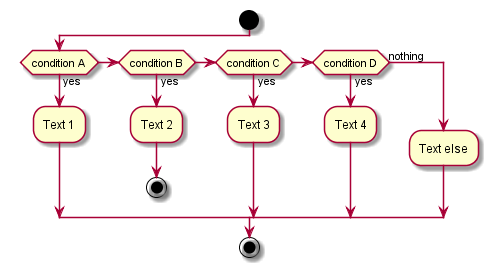

The diagram above was rendered by PlantUML. Its source (embedded in the PNG):
@startuml act.2_if2
start 
if (condition A) then (yes) 
:Text 1; 
elseif (condition B) then (yes) 
:Text 2; 
stop 
elseif (condition C) then (yes) 
:Text 3; 
elseif (condition D) then (yes) 
:Text 4;
else (nothing) 
:Text else; 
endif 
stop 
@enduml